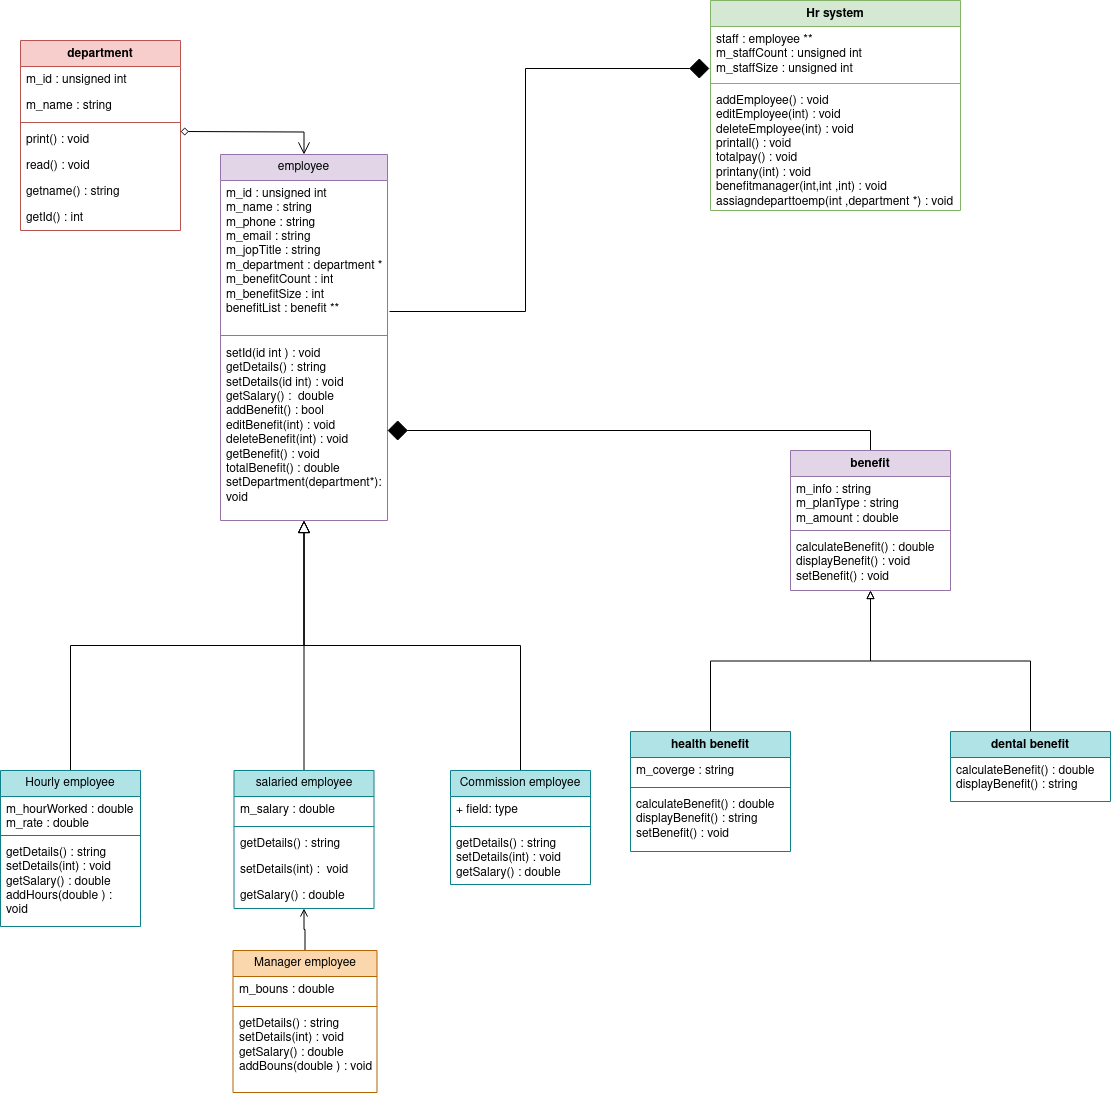

The diagram above was exported from draw.io. Its source (the exported page's mxGraphModel, read from the mxfile embedded in the PNG):
<mxGraphModel dx="812" dy="1561" grid="1" gridSize="10" guides="1" tooltips="1" connect="1" arrows="1" fold="1" page="1" pageScale="1" pageWidth="850" pageHeight="1100" math="0" shadow="0">
  <root>
    <mxCell id="0" />
    <mxCell id="1" parent="0" />
    <mxCell id="P-urZzfBPnVzpPHLFaNZ-24" style="edgeStyle=orthogonalEdgeStyle;rounded=0;orthogonalLoop=1;jettySize=auto;html=1;exitX=0.5;exitY=0;exitDx=0;exitDy=0;endArrow=block;endFill=0;endSize=10;" parent="1" source="P-urZzfBPnVzpPHLFaNZ-1" target="P-urZzfBPnVzpPHLFaNZ-18" edge="1">
      <mxGeometry relative="1" as="geometry" />
    </mxCell>
    <mxCell id="P-urZzfBPnVzpPHLFaNZ-1" value="salaried employee" style="swimlane;fontStyle=0;childLayout=stackLayout;horizontal=1;startSize=26;fillColor=#b0e3e6;horizontalStack=0;resizeParent=1;resizeParentMax=0;resizeLast=0;collapsible=1;marginBottom=0;whiteSpace=wrap;html=1;strokeColor=#0e8088;" parent="1" vertex="1">
      <mxGeometry x="333.5" y="450" width="140" height="138" as="geometry" />
    </mxCell>
    <mxCell id="P-urZzfBPnVzpPHLFaNZ-2" value="m_salary : double " style="text;strokeColor=none;fillColor=none;align=left;verticalAlign=top;spacingLeft=4;spacingRight=4;overflow=hidden;rotatable=0;points=[[0,0.5],[1,0.5]];portConstraint=eastwest;whiteSpace=wrap;html=1;" parent="P-urZzfBPnVzpPHLFaNZ-1" vertex="1">
      <mxGeometry y="26" width="140" height="26" as="geometry" />
    </mxCell>
    <mxCell id="P-urZzfBPnVzpPHLFaNZ-74" value="" style="line;strokeWidth=1;fillColor=none;align=left;verticalAlign=middle;spacingTop=-1;spacingLeft=3;spacingRight=3;rotatable=0;labelPosition=right;points=[];portConstraint=eastwest;strokeColor=inherit;" parent="P-urZzfBPnVzpPHLFaNZ-1" vertex="1">
      <mxGeometry y="52" width="140" height="8" as="geometry" />
    </mxCell>
    <mxCell id="P-urZzfBPnVzpPHLFaNZ-3" value="&lt;div&gt;  getDetails() : string&lt;/div&gt;" style="text;strokeColor=none;fillColor=none;align=left;verticalAlign=top;spacingLeft=4;spacingRight=4;overflow=hidden;rotatable=0;points=[[0,0.5],[1,0.5]];portConstraint=eastwest;whiteSpace=wrap;html=1;" parent="P-urZzfBPnVzpPHLFaNZ-1" vertex="1">
      <mxGeometry y="60" width="140" height="26" as="geometry" />
    </mxCell>
    <mxCell id="P-urZzfBPnVzpPHLFaNZ-4" value=" &lt;div&gt;setDetails(int) :&amp;nbsp; void &lt;/div&gt;" style="text;strokeColor=none;fillColor=none;align=left;verticalAlign=top;spacingLeft=4;spacingRight=4;overflow=hidden;rotatable=0;points=[[0,0.5],[1,0.5]];portConstraint=eastwest;whiteSpace=wrap;html=1;" parent="P-urZzfBPnVzpPHLFaNZ-1" vertex="1">
      <mxGeometry y="86" width="140" height="26" as="geometry" />
    </mxCell>
    <mxCell id="P-urZzfBPnVzpPHLFaNZ-82" value="getSalary() : double " style="text;strokeColor=none;fillColor=none;align=left;verticalAlign=top;spacingLeft=4;spacingRight=4;overflow=hidden;rotatable=0;points=[[0,0.5],[1,0.5]];portConstraint=eastwest;whiteSpace=wrap;html=1;" parent="P-urZzfBPnVzpPHLFaNZ-1" vertex="1">
      <mxGeometry y="112" width="140" height="26" as="geometry" />
    </mxCell>
    <mxCell id="P-urZzfBPnVzpPHLFaNZ-81" style="edgeStyle=orthogonalEdgeStyle;rounded=0;orthogonalLoop=1;jettySize=auto;html=1;exitX=0.5;exitY=0;exitDx=0;exitDy=0;endArrow=block;endFill=0;endSize=10;" parent="1" source="P-urZzfBPnVzpPHLFaNZ-5" target="P-urZzfBPnVzpPHLFaNZ-18" edge="1">
      <mxGeometry relative="1" as="geometry" />
    </mxCell>
    <mxCell id="P-urZzfBPnVzpPHLFaNZ-5" value="Commission employee" style="swimlane;fontStyle=0;childLayout=stackLayout;horizontal=1;startSize=26;fillColor=#b0e3e6;horizontalStack=0;resizeParent=1;resizeParentMax=0;resizeLast=0;collapsible=1;marginBottom=0;whiteSpace=wrap;html=1;strokeColor=#0e8088;" parent="1" vertex="1">
      <mxGeometry x="550" y="450" width="140" height="114" as="geometry" />
    </mxCell>
    <mxCell id="P-urZzfBPnVzpPHLFaNZ-6" value="+ field: type" style="text;strokeColor=none;fillColor=none;align=left;verticalAlign=top;spacingLeft=4;spacingRight=4;overflow=hidden;rotatable=0;points=[[0,0.5],[1,0.5]];portConstraint=eastwest;whiteSpace=wrap;html=1;" parent="P-urZzfBPnVzpPHLFaNZ-5" vertex="1">
      <mxGeometry y="26" width="140" height="26" as="geometry" />
    </mxCell>
    <mxCell id="P-urZzfBPnVzpPHLFaNZ-75" value="" style="line;strokeWidth=1;fillColor=none;align=left;verticalAlign=middle;spacingTop=-1;spacingLeft=3;spacingRight=3;rotatable=0;labelPosition=right;points=[];portConstraint=eastwest;strokeColor=inherit;" parent="P-urZzfBPnVzpPHLFaNZ-5" vertex="1">
      <mxGeometry y="52" width="140" height="8" as="geometry" />
    </mxCell>
    <mxCell id="P-urZzfBPnVzpPHLFaNZ-7" value="  getDetails() : string &lt;br&gt;setDetails(int) : void &lt;br&gt;getSalary() : double &lt;br&gt;" style="text;strokeColor=none;fillColor=none;align=left;verticalAlign=top;spacingLeft=4;spacingRight=4;overflow=hidden;rotatable=0;points=[[0,0.5],[1,0.5]];portConstraint=eastwest;whiteSpace=wrap;html=1;" parent="P-urZzfBPnVzpPHLFaNZ-5" vertex="1">
      <mxGeometry y="60" width="140" height="54" as="geometry" />
    </mxCell>
    <mxCell id="P-urZzfBPnVzpPHLFaNZ-23" style="edgeStyle=orthogonalEdgeStyle;rounded=0;orthogonalLoop=1;jettySize=auto;html=1;exitX=0.5;exitY=0;exitDx=0;exitDy=0;endArrow=block;endFill=0;endSize=10;" parent="1" source="P-urZzfBPnVzpPHLFaNZ-9" target="P-urZzfBPnVzpPHLFaNZ-18" edge="1">
      <mxGeometry relative="1" as="geometry" />
    </mxCell>
    <mxCell id="P-urZzfBPnVzpPHLFaNZ-9" value="Hourly employee" style="swimlane;fontStyle=0;childLayout=stackLayout;horizontal=1;startSize=26;fillColor=#b0e3e6;horizontalStack=0;resizeParent=1;resizeParentMax=0;resizeLast=0;collapsible=1;marginBottom=0;whiteSpace=wrap;html=1;strokeColor=#0e8088;" parent="1" vertex="1">
      <mxGeometry x="100" y="450" width="140" height="156" as="geometry" />
    </mxCell>
    <mxCell id="P-urZzfBPnVzpPHLFaNZ-10" value="&lt;div&gt;m_hourWorked : double &lt;br&gt;&lt;/div&gt;&lt;div&gt;m_rate : double &lt;/div&gt;" style="text;strokeColor=none;fillColor=none;align=left;verticalAlign=top;spacingLeft=4;spacingRight=4;overflow=hidden;rotatable=0;points=[[0,0.5],[1,0.5]];portConstraint=eastwest;whiteSpace=wrap;html=1;" parent="P-urZzfBPnVzpPHLFaNZ-9" vertex="1">
      <mxGeometry y="26" width="140" height="35" as="geometry" />
    </mxCell>
    <mxCell id="P-urZzfBPnVzpPHLFaNZ-72" value="" style="line;strokeWidth=1;fillColor=none;align=left;verticalAlign=middle;spacingTop=-1;spacingLeft=3;spacingRight=3;rotatable=0;labelPosition=right;points=[];portConstraint=eastwest;strokeColor=inherit;" parent="P-urZzfBPnVzpPHLFaNZ-9" vertex="1">
      <mxGeometry y="61" width="140" height="8" as="geometry" />
    </mxCell>
    <mxCell id="P-urZzfBPnVzpPHLFaNZ-11" value="  getDetails() : string &lt;br&gt;setDetails(int) : void &lt;br&gt;  getSalary() : double &lt;br&gt;  addHours(double ) : void &lt;br&gt;" style="text;strokeColor=none;fillColor=none;align=left;verticalAlign=top;spacingLeft=4;spacingRight=4;overflow=hidden;rotatable=0;points=[[0,0.5],[1,0.5]];portConstraint=eastwest;whiteSpace=wrap;html=1;" parent="P-urZzfBPnVzpPHLFaNZ-9" vertex="1">
      <mxGeometry y="69" width="140" height="87" as="geometry" />
    </mxCell>
    <mxCell id="P-urZzfBPnVzpPHLFaNZ-17" style="edgeStyle=orthogonalEdgeStyle;rounded=0;orthogonalLoop=1;jettySize=auto;html=1;exitX=0.5;exitY=0;exitDx=0;exitDy=0;endArrow=open;endFill=0;" parent="1" source="P-urZzfBPnVzpPHLFaNZ-13" target="P-urZzfBPnVzpPHLFaNZ-1" edge="1">
      <mxGeometry relative="1" as="geometry" />
    </mxCell>
    <mxCell id="P-urZzfBPnVzpPHLFaNZ-13" value="Manager employee" style="swimlane;fontStyle=0;childLayout=stackLayout;horizontal=1;startSize=26;fillColor=#fad7ac;horizontalStack=0;resizeParent=1;resizeParentMax=0;resizeLast=0;collapsible=1;marginBottom=0;whiteSpace=wrap;html=1;strokeColor=#b46504;" parent="1" vertex="1">
      <mxGeometry x="332.5" y="630" width="144" height="142" as="geometry" />
    </mxCell>
    <mxCell id="P-urZzfBPnVzpPHLFaNZ-14" value="  m_bouns : double &lt;br/&gt;" style="text;strokeColor=none;fillColor=none;align=left;verticalAlign=top;spacingLeft=4;spacingRight=4;overflow=hidden;rotatable=0;points=[[0,0.5],[1,0.5]];portConstraint=eastwest;whiteSpace=wrap;html=1;" parent="P-urZzfBPnVzpPHLFaNZ-13" vertex="1">
      <mxGeometry y="26" width="144" height="26" as="geometry" />
    </mxCell>
    <mxCell id="P-urZzfBPnVzpPHLFaNZ-76" value="" style="line;strokeWidth=1;fillColor=none;align=left;verticalAlign=middle;spacingTop=-1;spacingLeft=3;spacingRight=3;rotatable=0;labelPosition=right;points=[];portConstraint=eastwest;strokeColor=inherit;" parent="P-urZzfBPnVzpPHLFaNZ-13" vertex="1">
      <mxGeometry y="52" width="144" height="8" as="geometry" />
    </mxCell>
    <mxCell id="P-urZzfBPnVzpPHLFaNZ-15" value="&lt;div&gt;getDetails() : string &lt;br&gt;&lt;/div&gt;&lt;div&gt;setDetails(int) : void &lt;/div&gt;getSalary() : double &lt;br&gt;addBouns(double ) :   void &lt;br&gt;" style="text;strokeColor=none;fillColor=none;align=left;verticalAlign=top;spacingLeft=4;spacingRight=4;overflow=hidden;rotatable=0;points=[[0,0.5],[1,0.5]];portConstraint=eastwest;whiteSpace=wrap;html=1;" parent="P-urZzfBPnVzpPHLFaNZ-13" vertex="1">
      <mxGeometry y="60" width="144" height="82" as="geometry" />
    </mxCell>
    <mxCell id="P-urZzfBPnVzpPHLFaNZ-18" value="employee" style="swimlane;fontStyle=0;childLayout=stackLayout;horizontal=1;startSize=26;fillColor=#e1d5e7;horizontalStack=0;resizeParent=1;resizeParentMax=0;resizeLast=0;collapsible=1;marginBottom=0;whiteSpace=wrap;html=1;strokeColor=#9673a6;" parent="1" vertex="1">
      <mxGeometry x="320" y="-166" width="167" height="366" as="geometry" />
    </mxCell>
    <mxCell id="P-urZzfBPnVzpPHLFaNZ-32" value="&lt;div&gt;m_id : unsigned int &lt;br&gt;&lt;/div&gt;&lt;div&gt;m_name : string &lt;/div&gt;  m_phone : string&lt;br&gt;  m_email : string&lt;br&gt;  m_jopTitle : string&lt;br&gt;  m_department : department *&lt;br&gt;  m_benefitCount : int &lt;br&gt;&lt;div&gt;  m_benefitSize : int&lt;/div&gt;&lt;div&gt;benefitList : benefit **&lt;/div&gt;" style="text;strokeColor=none;fillColor=none;align=left;verticalAlign=top;spacingLeft=4;spacingRight=4;overflow=hidden;rotatable=0;points=[[0,0.5],[1,0.5]];portConstraint=eastwest;whiteSpace=wrap;html=1;" parent="P-urZzfBPnVzpPHLFaNZ-18" vertex="1">
      <mxGeometry y="26" width="167" height="150" as="geometry" />
    </mxCell>
    <mxCell id="P-urZzfBPnVzpPHLFaNZ-71" value="" style="line;strokeWidth=1;fillColor=none;align=left;verticalAlign=middle;spacingTop=-1;spacingLeft=3;spacingRight=3;rotatable=0;labelPosition=right;points=[];portConstraint=eastwest;strokeColor=inherit;" parent="P-urZzfBPnVzpPHLFaNZ-18" vertex="1">
      <mxGeometry y="176" width="167" height="10" as="geometry" />
    </mxCell>
    <mxCell id="P-urZzfBPnVzpPHLFaNZ-31" value="setId(id int ) : void &lt;br&gt;  getDetails() : string &lt;br&gt;setDetails(id int) : void getSalary() :&amp;nbsp; double&lt;br&gt;addBenefit() :  bool &lt;br&gt;  editBenefit(int) : void &lt;br&gt;  deleteBenefit(int) : void &lt;br&gt;  getBenefit() : void   totalBenefit() : double setDepartment(department*): &lt;br&gt;  void " style="text;strokeColor=none;fillColor=none;align=left;verticalAlign=top;spacingLeft=4;spacingRight=4;overflow=hidden;rotatable=0;points=[[0,0.5],[1,0.5]];portConstraint=eastwest;whiteSpace=wrap;html=1;aspect=fixed;" parent="P-urZzfBPnVzpPHLFaNZ-18" vertex="1">
      <mxGeometry y="186" width="167" height="180" as="geometry" />
    </mxCell>
    <mxCell id="P-urZzfBPnVzpPHLFaNZ-26" value="department" style="swimlane;fontStyle=1;align=center;verticalAlign=top;childLayout=stackLayout;horizontal=1;startSize=26;horizontalStack=0;resizeParent=1;resizeParentMax=0;resizeLast=0;collapsible=1;marginBottom=0;whiteSpace=wrap;html=1;fillColor=#f8cecc;strokeColor=#b85450;" parent="1" vertex="1">
      <mxGeometry x="120" y="-280" width="160" height="190" as="geometry" />
    </mxCell>
    <mxCell id="P-urZzfBPnVzpPHLFaNZ-29" value="m_id : unsigned int&amp;nbsp; " style="text;strokeColor=none;fillColor=none;align=left;verticalAlign=top;spacingLeft=4;spacingRight=4;overflow=hidden;rotatable=0;points=[[0,0.5],[1,0.5]];portConstraint=eastwest;whiteSpace=wrap;html=1;" parent="P-urZzfBPnVzpPHLFaNZ-26" vertex="1">
      <mxGeometry y="26" width="160" height="26" as="geometry" />
    </mxCell>
    <mxCell id="P-urZzfBPnVzpPHLFaNZ-66" value="m_name : string " style="text;strokeColor=none;fillColor=none;align=left;verticalAlign=top;spacingLeft=4;spacingRight=4;overflow=hidden;rotatable=0;points=[[0,0.5],[1,0.5]];portConstraint=eastwest;whiteSpace=wrap;html=1;" parent="P-urZzfBPnVzpPHLFaNZ-26" vertex="1">
      <mxGeometry y="52" width="160" height="26" as="geometry" />
    </mxCell>
    <mxCell id="P-urZzfBPnVzpPHLFaNZ-28" value="" style="line;strokeWidth=1;fillColor=none;align=left;verticalAlign=middle;spacingTop=-1;spacingLeft=3;spacingRight=3;rotatable=0;labelPosition=right;points=[];portConstraint=eastwest;strokeColor=inherit;" parent="P-urZzfBPnVzpPHLFaNZ-26" vertex="1">
      <mxGeometry y="78" width="160" height="8" as="geometry" />
    </mxCell>
    <mxCell id="P-urZzfBPnVzpPHLFaNZ-68" value="&lt;div&gt;print() : void &lt;br&gt;&lt;/div&gt;&lt;br&gt;" style="text;strokeColor=none;fillColor=none;align=left;verticalAlign=top;spacingLeft=4;spacingRight=4;overflow=hidden;rotatable=0;points=[[0,0.5],[1,0.5]];portConstraint=eastwest;whiteSpace=wrap;html=1;" parent="P-urZzfBPnVzpPHLFaNZ-26" vertex="1">
      <mxGeometry y="86" width="160" height="26" as="geometry" />
    </mxCell>
    <mxCell id="P-urZzfBPnVzpPHLFaNZ-65" value="read() : void " style="text;strokeColor=none;fillColor=none;align=left;verticalAlign=top;spacingLeft=4;spacingRight=4;overflow=hidden;rotatable=0;points=[[0,0.5],[1,0.5]];portConstraint=eastwest;whiteSpace=wrap;html=1;" parent="P-urZzfBPnVzpPHLFaNZ-26" vertex="1">
      <mxGeometry y="112" width="160" height="26" as="geometry" />
    </mxCell>
    <mxCell id="P-urZzfBPnVzpPHLFaNZ-69" value="getname() : string " style="text;strokeColor=none;fillColor=none;align=left;verticalAlign=top;spacingLeft=4;spacingRight=4;overflow=hidden;rotatable=0;points=[[0,0.5],[1,0.5]];portConstraint=eastwest;whiteSpace=wrap;html=1;" parent="P-urZzfBPnVzpPHLFaNZ-26" vertex="1">
      <mxGeometry y="138" width="160" height="26" as="geometry" />
    </mxCell>
    <mxCell id="P-urZzfBPnVzpPHLFaNZ-70" value="getId() : int " style="text;strokeColor=none;fillColor=none;align=left;verticalAlign=top;spacingLeft=4;spacingRight=4;overflow=hidden;rotatable=0;points=[[0,0.5],[1,0.5]];portConstraint=eastwest;whiteSpace=wrap;html=1;" parent="P-urZzfBPnVzpPHLFaNZ-26" vertex="1">
      <mxGeometry y="164" width="160" height="26" as="geometry" />
    </mxCell>
    <mxCell id="P-urZzfBPnVzpPHLFaNZ-30" style="edgeStyle=orthogonalEdgeStyle;rounded=0;orthogonalLoop=1;jettySize=auto;html=1;exitX=1;exitY=0.5;exitDx=0;exitDy=0;entryX=0.5;entryY=0;entryDx=0;entryDy=0;startArrow=diamond;startFill=0;endArrow=open;endFill=0;endSize=10;" parent="1" target="P-urZzfBPnVzpPHLFaNZ-18" edge="1">
      <mxGeometry relative="1" as="geometry">
        <mxPoint x="280" y="-189" as="sourcePoint" />
      </mxGeometry>
    </mxCell>
    <mxCell id="P-urZzfBPnVzpPHLFaNZ-59" style="edgeStyle=orthogonalEdgeStyle;rounded=0;orthogonalLoop=1;jettySize=auto;html=1;exitX=0.5;exitY=0;exitDx=0;exitDy=0;endArrow=diamond;endFill=1;endSize=18;" parent="1" source="P-urZzfBPnVzpPHLFaNZ-45" target="P-urZzfBPnVzpPHLFaNZ-31" edge="1">
      <mxGeometry relative="1" as="geometry" />
    </mxCell>
    <mxCell id="P-urZzfBPnVzpPHLFaNZ-45" value="benefit" style="swimlane;fontStyle=1;align=center;verticalAlign=top;childLayout=stackLayout;horizontal=1;startSize=26;horizontalStack=0;resizeParent=1;resizeParentMax=0;resizeLast=0;collapsible=1;marginBottom=0;whiteSpace=wrap;html=1;fillColor=#e1d5e7;strokeColor=#9673a6;" parent="1" vertex="1">
      <mxGeometry x="890" y="130" width="160" height="140" as="geometry" />
    </mxCell>
    <mxCell id="P-urZzfBPnVzpPHLFaNZ-46" value="&lt;div&gt;m_info : string&lt;/div&gt;&lt;div&gt;m_planType : string &lt;br&gt;&lt;/div&gt;&lt;div&gt;m_amount : double &lt;/div&gt;" style="text;strokeColor=none;fillColor=none;align=left;verticalAlign=top;spacingLeft=4;spacingRight=4;overflow=hidden;rotatable=0;points=[[0,0.5],[1,0.5]];portConstraint=eastwest;whiteSpace=wrap;html=1;" parent="P-urZzfBPnVzpPHLFaNZ-45" vertex="1">
      <mxGeometry y="26" width="160" height="50" as="geometry" />
    </mxCell>
    <mxCell id="P-urZzfBPnVzpPHLFaNZ-47" value="" style="line;strokeWidth=1;fillColor=none;align=left;verticalAlign=middle;spacingTop=-1;spacingLeft=3;spacingRight=3;rotatable=0;labelPosition=right;points=[];portConstraint=eastwest;strokeColor=inherit;" parent="P-urZzfBPnVzpPHLFaNZ-45" vertex="1">
      <mxGeometry y="76" width="160" height="8" as="geometry" />
    </mxCell>
    <mxCell id="P-urZzfBPnVzpPHLFaNZ-48" value="&lt;div&gt;calculateBenefit() : double &lt;/div&gt;&lt;div&gt;displayBenefit() : void &lt;/div&gt;&lt;div&gt;setBenefit() : void &lt;/div&gt;" style="text;strokeColor=none;fillColor=none;align=left;verticalAlign=top;spacingLeft=4;spacingRight=4;overflow=hidden;rotatable=0;points=[[0,0.5],[1,0.5]];portConstraint=eastwest;whiteSpace=wrap;html=1;" parent="P-urZzfBPnVzpPHLFaNZ-45" vertex="1">
      <mxGeometry y="84" width="160" height="56" as="geometry" />
    </mxCell>
    <mxCell id="P-urZzfBPnVzpPHLFaNZ-58" style="edgeStyle=orthogonalEdgeStyle;rounded=0;orthogonalLoop=1;jettySize=auto;html=1;exitX=0.5;exitY=0;exitDx=0;exitDy=0;endArrow=block;endFill=0;" parent="1" source="P-urZzfBPnVzpPHLFaNZ-49" target="P-urZzfBPnVzpPHLFaNZ-45" edge="1">
      <mxGeometry relative="1" as="geometry" />
    </mxCell>
    <mxCell id="P-urZzfBPnVzpPHLFaNZ-49" value="health benefit" style="swimlane;fontStyle=1;align=center;verticalAlign=top;childLayout=stackLayout;horizontal=1;startSize=26;horizontalStack=0;resizeParent=1;resizeParentMax=0;resizeLast=0;collapsible=1;marginBottom=0;whiteSpace=wrap;html=1;fillColor=#b0e3e6;strokeColor=#0e8088;" parent="1" vertex="1">
      <mxGeometry x="730" y="411" width="160" height="120" as="geometry" />
    </mxCell>
    <mxCell id="P-urZzfBPnVzpPHLFaNZ-50" value="  m_coverge : string &lt;br/&gt;" style="text;strokeColor=none;fillColor=none;align=left;verticalAlign=top;spacingLeft=4;spacingRight=4;overflow=hidden;rotatable=0;points=[[0,0.5],[1,0.5]];portConstraint=eastwest;whiteSpace=wrap;html=1;" parent="P-urZzfBPnVzpPHLFaNZ-49" vertex="1">
      <mxGeometry y="26" width="160" height="26" as="geometry" />
    </mxCell>
    <mxCell id="P-urZzfBPnVzpPHLFaNZ-51" value="" style="line;strokeWidth=1;fillColor=none;align=left;verticalAlign=middle;spacingTop=-1;spacingLeft=3;spacingRight=3;rotatable=0;labelPosition=right;points=[];portConstraint=eastwest;strokeColor=inherit;" parent="P-urZzfBPnVzpPHLFaNZ-49" vertex="1">
      <mxGeometry y="52" width="160" height="8" as="geometry" />
    </mxCell>
    <mxCell id="P-urZzfBPnVzpPHLFaNZ-52" value="&lt;div&gt;  calculateBenefit() : double &lt;/div&gt;&lt;div&gt;displayBenefit() : string &lt;/div&gt;&lt;div&gt;setBenefit() : void &lt;/div&gt;&lt;br/&gt;&lt;br/&gt;" style="text;strokeColor=none;fillColor=none;align=left;verticalAlign=top;spacingLeft=4;spacingRight=4;overflow=hidden;rotatable=0;points=[[0,0.5],[1,0.5]];portConstraint=eastwest;whiteSpace=wrap;html=1;" parent="P-urZzfBPnVzpPHLFaNZ-49" vertex="1">
      <mxGeometry y="60" width="160" height="60" as="geometry" />
    </mxCell>
    <mxCell id="P-urZzfBPnVzpPHLFaNZ-57" style="edgeStyle=orthogonalEdgeStyle;rounded=0;orthogonalLoop=1;jettySize=auto;html=1;exitX=0.5;exitY=0;exitDx=0;exitDy=0;endArrow=block;endFill=0;" parent="1" source="P-urZzfBPnVzpPHLFaNZ-53" target="P-urZzfBPnVzpPHLFaNZ-45" edge="1">
      <mxGeometry relative="1" as="geometry" />
    </mxCell>
    <mxCell id="P-urZzfBPnVzpPHLFaNZ-53" value="dental benefit" style="swimlane;fontStyle=1;align=center;verticalAlign=top;childLayout=stackLayout;horizontal=1;startSize=26;horizontalStack=0;resizeParent=1;resizeParentMax=0;resizeLast=0;collapsible=1;marginBottom=0;whiteSpace=wrap;html=1;fillColor=#b0e3e6;strokeColor=#0e8088;" parent="1" vertex="1">
      <mxGeometry x="1050" y="411" width="160" height="70" as="geometry" />
    </mxCell>
    <mxCell id="P-urZzfBPnVzpPHLFaNZ-54" value="calculateBenefit() : double &lt;br&gt;displayBenefit() : string " style="text;strokeColor=none;fillColor=none;align=left;verticalAlign=top;spacingLeft=4;spacingRight=4;overflow=hidden;rotatable=0;points=[[0,0.5],[1,0.5]];portConstraint=eastwest;whiteSpace=wrap;html=1;" parent="P-urZzfBPnVzpPHLFaNZ-53" vertex="1">
      <mxGeometry y="26" width="160" height="44" as="geometry" />
    </mxCell>
    <mxCell id="P-urZzfBPnVzpPHLFaNZ-60" value="Hr system" style="swimlane;fontStyle=1;align=center;verticalAlign=top;childLayout=stackLayout;horizontal=1;startSize=26;horizontalStack=0;resizeParent=1;resizeParentMax=0;resizeLast=0;collapsible=1;marginBottom=0;whiteSpace=wrap;html=1;fillColor=#d5e8d4;strokeColor=#82b366;" parent="1" vertex="1">
      <mxGeometry x="810" y="-320" width="250" height="210" as="geometry" />
    </mxCell>
    <mxCell id="P-urZzfBPnVzpPHLFaNZ-85" value="  staff : employee **&lt;br&gt;m_staffCount :   unsigned int &lt;br&gt;m_staffSize :   unsigned int " style="text;strokeColor=none;fillColor=none;align=left;verticalAlign=top;spacingLeft=4;spacingRight=4;overflow=hidden;rotatable=0;points=[[0,0.5],[1,0.5]];portConstraint=eastwest;whiteSpace=wrap;html=1;" parent="P-urZzfBPnVzpPHLFaNZ-60" vertex="1">
      <mxGeometry y="26" width="250" height="53" as="geometry" />
    </mxCell>
    <mxCell id="P-urZzfBPnVzpPHLFaNZ-62" value="" style="line;strokeWidth=1;fillColor=none;align=left;verticalAlign=middle;spacingTop=-1;spacingLeft=3;spacingRight=3;rotatable=0;labelPosition=right;points=[];portConstraint=eastwest;strokeColor=inherit;" parent="P-urZzfBPnVzpPHLFaNZ-60" vertex="1">
      <mxGeometry y="79" width="250" height="8" as="geometry" />
    </mxCell>
    <mxCell id="P-urZzfBPnVzpPHLFaNZ-63" value="  addEmployee() : void &lt;br&gt;editEmployee(int) : void &lt;br&gt;  deleteEmployee(int) : void &lt;br&gt;printall() : void &lt;br&gt;  totalpay() : void &lt;div&gt;  printany(int) : void &lt;/div&gt;&lt;div&gt;benefitmanager(int,int ,int) : void &lt;/div&gt;assiagndeparttoemp(int ,department *) : void   " style="text;strokeColor=none;fillColor=none;align=left;verticalAlign=top;spacingLeft=4;spacingRight=4;overflow=hidden;rotatable=0;points=[[0,0.5],[1,0.5]];portConstraint=eastwest;whiteSpace=wrap;html=1;" parent="P-urZzfBPnVzpPHLFaNZ-60" vertex="1">
      <mxGeometry y="87" width="250" height="123" as="geometry" />
    </mxCell>
    <mxCell id="P-urZzfBPnVzpPHLFaNZ-64" style="edgeStyle=orthogonalEdgeStyle;rounded=0;orthogonalLoop=1;jettySize=auto;html=1;entryX=0;entryY=0.5;entryDx=0;entryDy=0;endArrow=diamond;endFill=1;strokeWidth=1;endSize=18;" parent="1" edge="1">
      <mxGeometry relative="1" as="geometry">
        <mxPoint x="489" y="-9" as="sourcePoint" />
        <mxPoint x="809" y="-252" as="targetPoint" />
        <Array as="points">
          <mxPoint x="625" y="-9" />
          <mxPoint x="625" y="-252" />
        </Array>
      </mxGeometry>
    </mxCell>
  </root>
</mxGraphModel>